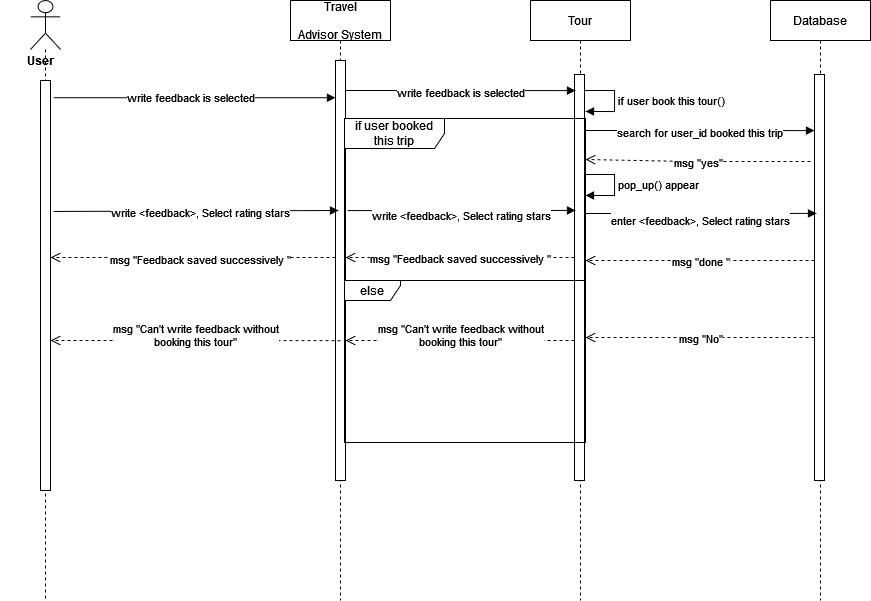

The diagram above was exported from draw.io. Its source (the exported page's mxGraphModel, read from the mxfile embedded in the PNG):
<mxGraphModel dx="989" dy="574" grid="1" gridSize="10" guides="1" tooltips="1" connect="1" arrows="1" fold="1" page="1" pageScale="1" pageWidth="850" pageHeight="1100" math="0" shadow="0">
  <root>
    <mxCell id="0" />
    <mxCell id="1" parent="0" />
    <mxCell id="mL6shJ2-5kl1Duonyi60-28" value="Tour" style="shape=umlLifeline;perimeter=lifelinePerimeter;container=1;collapsible=0;recursiveResize=0;rounded=0;shadow=0;strokeWidth=1;" parent="1" vertex="1">
      <mxGeometry x="550" y="360" width="100" height="600" as="geometry" />
    </mxCell>
    <mxCell id="mL6shJ2-5kl1Duonyi60-29" value="" style="points=[];perimeter=orthogonalPerimeter;rounded=0;shadow=0;strokeWidth=1;" parent="mL6shJ2-5kl1Duonyi60-28" vertex="1">
      <mxGeometry x="44" y="74" width="10" height="406" as="geometry" />
    </mxCell>
    <mxCell id="GCD8uIgsm_rV7uByRDwl-7" value="if user book this tour()" style="edgeStyle=orthogonalEdgeStyle;html=1;align=left;spacingLeft=2;endArrow=block;rounded=0;entryX=1.1;entryY=0.378;entryDx=0;entryDy=0;entryPerimeter=0;" parent="mL6shJ2-5kl1Duonyi60-28" edge="1">
      <mxGeometry relative="1" as="geometry">
        <mxPoint x="54" y="90" as="sourcePoint" />
        <Array as="points">
          <mxPoint x="84" y="90" />
          <mxPoint x="84" y="111" />
        </Array>
        <mxPoint x="55" y="110.96000000000004" as="targetPoint" />
      </mxGeometry>
    </mxCell>
    <mxCell id="GEJZTAP4WpH07BAFaZly-1" value="pop_up() appear " style="edgeStyle=orthogonalEdgeStyle;html=1;align=left;spacingLeft=2;endArrow=block;rounded=0;entryX=1.1;entryY=0.378;entryDx=0;entryDy=0;entryPerimeter=0;" edge="1" parent="mL6shJ2-5kl1Duonyi60-28">
      <mxGeometry relative="1" as="geometry">
        <mxPoint x="54" y="174" as="sourcePoint" />
        <Array as="points">
          <mxPoint x="84" y="174" />
          <mxPoint x="84" y="195" />
        </Array>
        <mxPoint x="55" y="194.96000000000004" as="targetPoint" />
      </mxGeometry>
    </mxCell>
    <mxCell id="mL6shJ2-5kl1Duonyi60-37" value="Travel &#10;&#10;Advisor System" style="shape=umlLifeline;perimeter=lifelinePerimeter;container=1;collapsible=0;recursiveResize=0;rounded=0;shadow=0;strokeWidth=1;" parent="1" vertex="1">
      <mxGeometry x="310" y="360" width="100" height="600" as="geometry" />
    </mxCell>
    <mxCell id="mL6shJ2-5kl1Duonyi60-38" value="" style="points=[];perimeter=orthogonalPerimeter;rounded=0;shadow=0;strokeWidth=1;" parent="mL6shJ2-5kl1Duonyi60-37" vertex="1">
      <mxGeometry x="45" y="60" width="10" height="420" as="geometry" />
    </mxCell>
    <mxCell id="7G7DSpIKSP3KT45rSXpK-4" value="msg &quot;Feedback saved successively &quot;" style="html=1;verticalAlign=bottom;endArrow=open;dashed=1;endSize=8;rounded=0;exitX=0;exitY=0.252;exitDx=0;exitDy=0;exitPerimeter=0;" parent="mL6shJ2-5kl1Duonyi60-37" edge="1">
      <mxGeometry x="-0.0526" y="12" relative="1" as="geometry">
        <mxPoint x="45" y="257.00199999999995" as="sourcePoint" />
        <mxPoint x="-240" y="257" as="targetPoint" />
        <mxPoint as="offset" />
        <Array as="points">
          <mxPoint x="-74" y="257" />
        </Array>
      </mxGeometry>
    </mxCell>
    <mxCell id="GEJZTAP4WpH07BAFaZly-7" value="&lt;div&gt;msg &quot;Can't write feedback without &lt;br&gt;&lt;/div&gt;&lt;div&gt;booking this tour&quot;&lt;/div&gt;" style="html=1;verticalAlign=bottom;endArrow=open;dashed=1;endSize=8;rounded=0;exitX=0;exitY=0.252;exitDx=0;exitDy=0;exitPerimeter=0;" edge="1" parent="mL6shJ2-5kl1Duonyi60-37">
      <mxGeometry x="-0.0044" y="11" relative="1" as="geometry">
        <mxPoint x="284" y="340.00199999999995" as="sourcePoint" />
        <mxPoint x="55" y="340" as="targetPoint" />
        <mxPoint as="offset" />
        <Array as="points">
          <mxPoint x="165" y="340" />
        </Array>
      </mxGeometry>
    </mxCell>
    <mxCell id="6TpTvOX72V87feO-6GS3-14" value="" style="shape=umlLifeline;participant=umlActor;perimeter=lifelinePerimeter;whiteSpace=wrap;html=1;container=1;collapsible=0;recursiveResize=0;verticalAlign=top;spacingTop=36;outlineConnect=0;size=49;" parent="1" vertex="1">
      <mxGeometry x="50" y="360" width="30" height="600" as="geometry" />
    </mxCell>
    <mxCell id="6TpTvOX72V87feO-6GS3-15" value="" style="html=1;points=[];perimeter=orthogonalPerimeter;" parent="6TpTvOX72V87feO-6GS3-14" vertex="1">
      <mxGeometry x="10" y="80" width="10" height="410" as="geometry" />
    </mxCell>
    <mxCell id="6TpTvOX72V87feO-6GS3-78" value="User" style="text;align=center;fontStyle=1;verticalAlign=middle;spacingLeft=3;spacingRight=3;strokeColor=none;rotatable=0;points=[[0,0.5],[1,0.5]];portConstraint=eastwest;" parent="6TpTvOX72V87feO-6GS3-14" vertex="1">
      <mxGeometry x="-30" y="47" width="80" height="26" as="geometry" />
    </mxCell>
    <mxCell id="6TpTvOX72V87feO-6GS3-59" value="write feedback is selected" style="html=1;verticalAlign=bottom;endArrow=block;rounded=0;exitX=1.3;exitY=0.042;exitDx=0;exitDy=0;exitPerimeter=0;" parent="1" source="6TpTvOX72V87feO-6GS3-15" target="mL6shJ2-5kl1Duonyi60-38" edge="1">
      <mxGeometry x="-0.0284" y="-10" width="80" relative="1" as="geometry">
        <mxPoint x="72" y="448.7850000000001" as="sourcePoint" />
        <mxPoint x="360" y="450" as="targetPoint" />
        <mxPoint as="offset" />
        <Array as="points" />
      </mxGeometry>
    </mxCell>
    <mxCell id="59R-Oi5dHMt3L27SbZNi-1" value="write feedback is selected" style="html=1;verticalAlign=bottom;endArrow=block;rounded=0;entryX=0.6;entryY=0.147;entryDx=0;entryDy=0;entryPerimeter=0;" parent="1" edge="1">
      <mxGeometry x="0.0021" y="-12" width="80" relative="1" as="geometry">
        <mxPoint x="365" y="450" as="sourcePoint" />
        <mxPoint x="595" y="450.0920000000001" as="targetPoint" />
        <mxPoint as="offset" />
        <Array as="points" />
      </mxGeometry>
    </mxCell>
    <mxCell id="bceAfx4-uszZRhogd-rZ-6" value="&lt;div&gt;msg &quot;Feedback saved successively &quot;&lt;br&gt;&lt;/div&gt;" style="html=1;verticalAlign=bottom;endArrow=open;dashed=1;endSize=8;rounded=0;exitX=0;exitY=0.252;exitDx=0;exitDy=0;exitPerimeter=0;" parent="1" edge="1">
      <mxGeometry x="-0.0044" y="11" relative="1" as="geometry">
        <mxPoint x="594" y="617.0020000000001" as="sourcePoint" />
        <mxPoint x="365" y="617" as="targetPoint" />
        <mxPoint as="offset" />
        <Array as="points">
          <mxPoint x="475" y="617" />
        </Array>
      </mxGeometry>
    </mxCell>
    <mxCell id="7G7DSpIKSP3KT45rSXpK-2" value="&lt;br&gt;&lt;div&gt;write &amp;lt;feedback&amp;gt;, Select rating stars&lt;br&gt;&lt;/div&gt;" style="html=1;verticalAlign=bottom;endArrow=block;rounded=0;exitX=1.2;exitY=0.264;exitDx=0;exitDy=0;exitPerimeter=0;entryX=0;entryY=0.455;entryDx=0;entryDy=0;entryPerimeter=0;" parent="1" edge="1">
      <mxGeometry x="-0.0011" y="-15" width="80" relative="1" as="geometry">
        <mxPoint x="367" y="570.0799999999999" as="sourcePoint" />
        <mxPoint x="595" y="569.9300000000001" as="targetPoint" />
        <mxPoint as="offset" />
        <Array as="points" />
      </mxGeometry>
    </mxCell>
    <mxCell id="GCD8uIgsm_rV7uByRDwl-4" value="Database" style="shape=umlLifeline;perimeter=lifelinePerimeter;container=1;collapsible=0;recursiveResize=0;rounded=0;shadow=0;strokeWidth=1;" parent="1" vertex="1">
      <mxGeometry x="790" y="360" width="100" height="600" as="geometry" />
    </mxCell>
    <mxCell id="GCD8uIgsm_rV7uByRDwl-5" value="" style="points=[];perimeter=orthogonalPerimeter;rounded=0;shadow=0;strokeWidth=1;" parent="GCD8uIgsm_rV7uByRDwl-4" vertex="1">
      <mxGeometry x="44" y="74" width="10" height="406" as="geometry" />
    </mxCell>
    <mxCell id="GCD8uIgsm_rV7uByRDwl-9" value="&lt;div&gt;msg &quot;yes&quot;&lt;br&gt;&lt;/div&gt;" style="html=1;verticalAlign=bottom;endArrow=open;dashed=1;endSize=8;rounded=0;exitX=0;exitY=0.252;exitDx=0;exitDy=0;exitPerimeter=0;entryX=1.1;entryY=0.634;entryDx=0;entryDy=0;entryPerimeter=0;" parent="GCD8uIgsm_rV7uByRDwl-4" edge="1">
      <mxGeometry x="-0.0044" y="11" relative="1" as="geometry">
        <mxPoint x="40" y="161.00199999999995" as="sourcePoint" />
        <mxPoint x="-185" y="158.96399999999994" as="targetPoint" />
        <mxPoint as="offset" />
        <Array as="points">
          <mxPoint x="-79" y="161" />
        </Array>
      </mxGeometry>
    </mxCell>
    <mxCell id="q2OZbUUn8VWDb-IgpLX_-1" value="search for user_id booked this trip" style="html=1;verticalAlign=bottom;endArrow=block;rounded=0;entryX=0.6;entryY=0.147;entryDx=0;entryDy=0;entryPerimeter=0;" parent="GCD8uIgsm_rV7uByRDwl-4" edge="1">
      <mxGeometry x="0.0021" y="-12" width="80" relative="1" as="geometry">
        <mxPoint x="-186" y="130" as="sourcePoint" />
        <mxPoint x="44" y="130.0920000000001" as="targetPoint" />
        <mxPoint as="offset" />
        <Array as="points" />
      </mxGeometry>
    </mxCell>
    <mxCell id="GEJZTAP4WpH07BAFaZly-5" value="&lt;div&gt;msg &quot;done &quot;&lt;br&gt;&lt;/div&gt;" style="html=1;verticalAlign=bottom;endArrow=open;dashed=1;endSize=8;rounded=0;exitX=0;exitY=0.252;exitDx=0;exitDy=0;exitPerimeter=0;" edge="1" parent="GCD8uIgsm_rV7uByRDwl-4">
      <mxGeometry x="-0.0044" y="11" relative="1" as="geometry">
        <mxPoint x="44" y="260.00199999999995" as="sourcePoint" />
        <mxPoint x="-185" y="260" as="targetPoint" />
        <mxPoint as="offset" />
        <Array as="points">
          <mxPoint x="-75" y="260" />
        </Array>
      </mxGeometry>
    </mxCell>
    <mxCell id="GEJZTAP4WpH07BAFaZly-2" value="write &amp;lt;feedback&amp;gt;, Select rating stars" style="html=1;verticalAlign=bottom;endArrow=block;rounded=0;entryX=0.1;entryY=0.248;entryDx=0;entryDy=0;entryPerimeter=0;exitX=1.3;exitY=0.454;exitDx=0;exitDy=0;exitPerimeter=0;" edge="1" parent="1">
      <mxGeometry x="0.0313" y="-12" width="80" relative="1" as="geometry">
        <mxPoint x="73" y="570.96" as="sourcePoint" />
        <mxPoint x="358" y="569.9979999999999" as="targetPoint" />
        <mxPoint as="offset" />
        <Array as="points" />
      </mxGeometry>
    </mxCell>
    <mxCell id="GEJZTAP4WpH07BAFaZly-3" value="&lt;br&gt;&lt;div&gt;enter &amp;lt;feedback&amp;gt;, Select rating stars&lt;br&gt;&lt;/div&gt;" style="html=1;verticalAlign=bottom;endArrow=block;rounded=0;entryX=0.2;entryY=0.384;entryDx=0;entryDy=0;entryPerimeter=0;" edge="1" parent="1">
      <mxGeometry x="-0.0001" y="-17" width="80" relative="1" as="geometry">
        <mxPoint x="604" y="573" as="sourcePoint" />
        <mxPoint x="836" y="572.904" as="targetPoint" />
        <mxPoint as="offset" />
        <Array as="points" />
      </mxGeometry>
    </mxCell>
    <mxCell id="GEJZTAP4WpH07BAFaZly-6" value="msg &quot;No&quot;" style="html=1;verticalAlign=bottom;endArrow=open;dashed=1;endSize=8;rounded=0;exitX=0;exitY=0.252;exitDx=0;exitDy=0;exitPerimeter=0;" edge="1" parent="1">
      <mxGeometry x="-0.0044" y="11" relative="1" as="geometry">
        <mxPoint x="834" y="697.002" as="sourcePoint" />
        <mxPoint x="605" y="697" as="targetPoint" />
        <mxPoint as="offset" />
        <Array as="points">
          <mxPoint x="715" y="697" />
        </Array>
      </mxGeometry>
    </mxCell>
    <mxCell id="GEJZTAP4WpH07BAFaZly-8" value="&lt;div&gt;msg &quot;Can't write feedback without &lt;br&gt;&lt;/div&gt;&lt;div&gt;booking this tour&quot;&lt;/div&gt;" style="html=1;verticalAlign=bottom;endArrow=open;dashed=1;endSize=8;rounded=0;exitX=0.5;exitY=0.667;exitDx=0;exitDy=0;exitPerimeter=0;" edge="1" parent="1" source="mL6shJ2-5kl1Duonyi60-38">
      <mxGeometry x="-0.0044" y="11" relative="1" as="geometry">
        <mxPoint x="350" y="700" as="sourcePoint" />
        <mxPoint x="70" y="700" as="targetPoint" />
        <mxPoint as="offset" />
        <Array as="points">
          <mxPoint x="240" y="700" />
        </Array>
      </mxGeometry>
    </mxCell>
    <mxCell id="GEJZTAP4WpH07BAFaZly-9" value="if user booked this trip" style="shape=umlFrame;whiteSpace=wrap;html=1;width=100;height=30;" vertex="1" parent="1">
      <mxGeometry x="364" y="478" width="241" height="162" as="geometry" />
    </mxCell>
    <mxCell id="GEJZTAP4WpH07BAFaZly-10" value="else" style="shape=umlFrame;whiteSpace=wrap;html=1;width=56;height=20;" vertex="1" parent="1">
      <mxGeometry x="364" y="640" width="241" height="162" as="geometry" />
    </mxCell>
  </root>
</mxGraphModel>